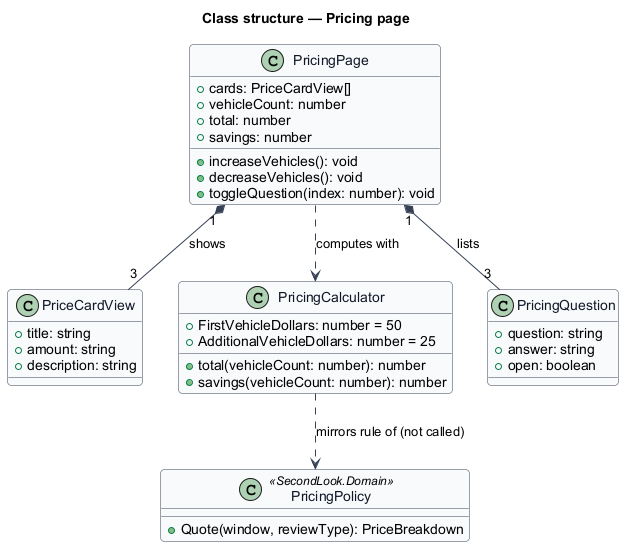

The diagram above was rendered by PlantUML. Its source (embedded in the PNG):
@startuml
' --- shared skin header ---
skinparam backgroundColor #FFFFFF
skinparam shadowing false
skinparam roundcorner 8
skinparam defaultFontName Arial
skinparam ArrowColor #344054
skinparam class {
  BorderColor #344054
  FontColor #101828
  BackgroundColor #F9FAFB
}
' --------------------------
title Class structure — Pricing page

class PricingPage {
  +cards: PriceCardView[]
  +vehicleCount: number
  +total: number
  +savings: number
  +increaseVehicles(): void
  +decreaseVehicles(): void
  +toggleQuestion(index: number): void
}

class PriceCardView {
  +title: string
  +amount: string
  +description: string
}

class PricingCalculator {
  +FirstVehicleDollars: number = 50
  +AdditionalVehicleDollars: number = 25
  +total(vehicleCount: number): number
  +savings(vehicleCount: number): number
}

class PricingQuestion {
  +question: string
  +answer: string
  +open: boolean
}

class PricingPolicy <<SecondLook.Domain>> {
  +Quote(window, reviewType): PriceBreakdown
}

PricingPage "1" *-- "3" PriceCardView : shows
PricingPage "1" *-- "3" PricingQuestion : lists
PricingPage ..> PricingCalculator : computes with
PricingCalculator ..> PricingPolicy : mirrors rule of (not called)
@enduml